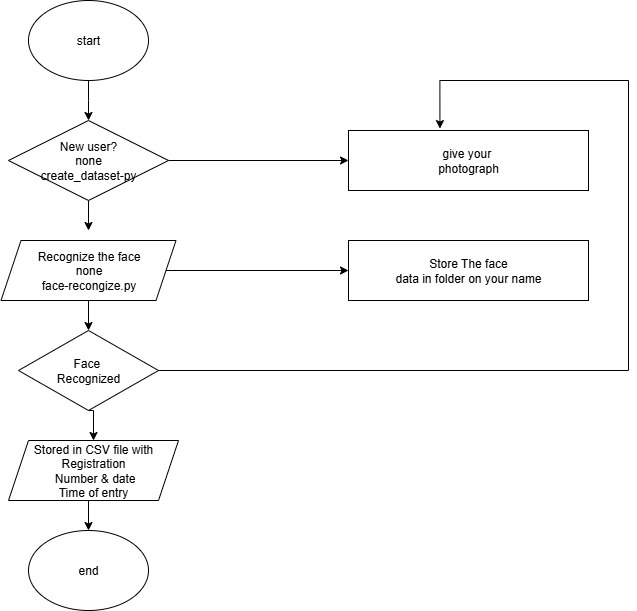

The diagram above was exported from draw.io. Its source (the exported page's mxGraphModel, read from the mxfile embedded in the PNG):
<mxGraphModel dx="947" dy="511" grid="1" gridSize="10" guides="1" tooltips="1" connect="1" arrows="1" fold="1" page="1" pageScale="1" pageWidth="850" pageHeight="1100" math="0" shadow="0">
  <root>
    <mxCell id="0" />
    <mxCell id="1" parent="0" />
    <mxCell id="r_eO-8N3Jl7oulYRBLPX-3" style="edgeStyle=orthogonalEdgeStyle;rounded=0;orthogonalLoop=1;jettySize=auto;html=1;exitX=0.5;exitY=1;exitDx=0;exitDy=0;" edge="1" parent="1" source="r_eO-8N3Jl7oulYRBLPX-1">
      <mxGeometry relative="1" as="geometry">
        <mxPoint x="220" y="160" as="targetPoint" />
      </mxGeometry>
    </mxCell>
    <mxCell id="r_eO-8N3Jl7oulYRBLPX-1" value="start" style="ellipse;whiteSpace=wrap;html=1;" vertex="1" parent="1">
      <mxGeometry x="160" y="40" width="120" height="80" as="geometry" />
    </mxCell>
    <mxCell id="r_eO-8N3Jl7oulYRBLPX-5" style="edgeStyle=orthogonalEdgeStyle;rounded=0;orthogonalLoop=1;jettySize=auto;html=1;exitX=0.5;exitY=1;exitDx=0;exitDy=0;entryX=0.5;entryY=0;entryDx=0;entryDy=0;" edge="1" parent="1">
      <mxGeometry relative="1" as="geometry">
        <mxPoint x="220" y="240" as="sourcePoint" />
        <mxPoint x="220" y="270" as="targetPoint" />
      </mxGeometry>
    </mxCell>
    <mxCell id="r_eO-8N3Jl7oulYRBLPX-13" value="end" style="ellipse;whiteSpace=wrap;html=1;" vertex="1" parent="1">
      <mxGeometry x="160" y="570" width="120" height="80" as="geometry" />
    </mxCell>
    <mxCell id="r_eO-8N3Jl7oulYRBLPX-17" value="give your&amp;nbsp;&lt;div&gt;photograph&lt;/div&gt;" style="rounded=0;whiteSpace=wrap;html=1;" vertex="1" parent="1">
      <mxGeometry x="480" y="170" width="240" height="60" as="geometry" />
    </mxCell>
    <mxCell id="r_eO-8N3Jl7oulYRBLPX-30" style="edgeStyle=orthogonalEdgeStyle;rounded=0;orthogonalLoop=1;jettySize=auto;html=1;entryX=0;entryY=0.5;entryDx=0;entryDy=0;" edge="1" parent="1" source="r_eO-8N3Jl7oulYRBLPX-19" target="r_eO-8N3Jl7oulYRBLPX-17">
      <mxGeometry relative="1" as="geometry" />
    </mxCell>
    <mxCell id="r_eO-8N3Jl7oulYRBLPX-19" value="New user?&lt;div&gt;none&lt;/div&gt;&lt;div&gt;create_dataset-py&lt;/div&gt;" style="rhombus;whiteSpace=wrap;html=1;" vertex="1" parent="1">
      <mxGeometry x="140" y="160" width="160" height="80" as="geometry" />
    </mxCell>
    <mxCell id="r_eO-8N3Jl7oulYRBLPX-23" style="edgeStyle=orthogonalEdgeStyle;rounded=0;orthogonalLoop=1;jettySize=auto;html=1;exitX=0.5;exitY=1;exitDx=0;exitDy=0;entryX=0.5;entryY=0;entryDx=0;entryDy=0;" edge="1" parent="1" source="r_eO-8N3Jl7oulYRBLPX-21" target="r_eO-8N3Jl7oulYRBLPX-22">
      <mxGeometry relative="1" as="geometry" />
    </mxCell>
    <mxCell id="r_eO-8N3Jl7oulYRBLPX-31" style="edgeStyle=orthogonalEdgeStyle;rounded=0;orthogonalLoop=1;jettySize=auto;html=1;exitX=1;exitY=0.5;exitDx=0;exitDy=0;entryX=0;entryY=0.5;entryDx=0;entryDy=0;" edge="1" parent="1" source="r_eO-8N3Jl7oulYRBLPX-21" target="r_eO-8N3Jl7oulYRBLPX-27">
      <mxGeometry relative="1" as="geometry" />
    </mxCell>
    <mxCell id="r_eO-8N3Jl7oulYRBLPX-21" value="Recognize the face&lt;div&gt;none&lt;/div&gt;&lt;div&gt;face-recongize.py&lt;/div&gt;" style="shape=parallelogram;perimeter=parallelogramPerimeter;whiteSpace=wrap;html=1;fixedSize=1;" vertex="1" parent="1">
      <mxGeometry x="132.5" y="280" width="175" height="60" as="geometry" />
    </mxCell>
    <mxCell id="r_eO-8N3Jl7oulYRBLPX-25" style="edgeStyle=orthogonalEdgeStyle;rounded=0;orthogonalLoop=1;jettySize=auto;html=1;exitX=0.5;exitY=1;exitDx=0;exitDy=0;entryX=0.5;entryY=0;entryDx=0;entryDy=0;" edge="1" parent="1" source="r_eO-8N3Jl7oulYRBLPX-22" target="r_eO-8N3Jl7oulYRBLPX-24">
      <mxGeometry relative="1" as="geometry" />
    </mxCell>
    <mxCell id="r_eO-8N3Jl7oulYRBLPX-22" value="Face&amp;nbsp;&lt;div&gt;Recognized&lt;/div&gt;" style="rhombus;whiteSpace=wrap;html=1;" vertex="1" parent="1">
      <mxGeometry x="150" y="370" width="140" height="80" as="geometry" />
    </mxCell>
    <mxCell id="r_eO-8N3Jl7oulYRBLPX-26" style="edgeStyle=orthogonalEdgeStyle;rounded=0;orthogonalLoop=1;jettySize=auto;html=1;exitX=0.5;exitY=1;exitDx=0;exitDy=0;entryX=0.5;entryY=0;entryDx=0;entryDy=0;" edge="1" parent="1" source="r_eO-8N3Jl7oulYRBLPX-24" target="r_eO-8N3Jl7oulYRBLPX-13">
      <mxGeometry relative="1" as="geometry" />
    </mxCell>
    <mxCell id="r_eO-8N3Jl7oulYRBLPX-24" value="Stored in CSV file with Registration&lt;div&gt;&amp;nbsp;Number&amp;nbsp;&lt;span style=&quot;background-color: transparent; color: light-dark(rgb(0, 0, 0), rgb(255, 255, 255));&quot;&gt;&amp;amp; date&lt;/span&gt;&lt;/div&gt;&lt;div&gt;&lt;span style=&quot;background-color: transparent; color: light-dark(rgb(0, 0, 0), rgb(255, 255, 255));&quot;&gt;Time of entry&lt;/span&gt;&lt;/div&gt;" style="shape=parallelogram;perimeter=parallelogramPerimeter;whiteSpace=wrap;html=1;fixedSize=1;" vertex="1" parent="1">
      <mxGeometry x="140" y="480" width="170" height="60" as="geometry" />
    </mxCell>
    <mxCell id="r_eO-8N3Jl7oulYRBLPX-27" value="Store The face&lt;div&gt;data in folder on your name&lt;/div&gt;" style="rounded=0;whiteSpace=wrap;html=1;" vertex="1" parent="1">
      <mxGeometry x="480" y="280" width="240" height="60" as="geometry" />
    </mxCell>
    <mxCell id="r_eO-8N3Jl7oulYRBLPX-33" style="edgeStyle=orthogonalEdgeStyle;rounded=0;orthogonalLoop=1;jettySize=auto;html=1;exitX=1;exitY=0.5;exitDx=0;exitDy=0;entryX=0.381;entryY=-0.032;entryDx=0;entryDy=0;entryPerimeter=0;" edge="1" parent="1" source="r_eO-8N3Jl7oulYRBLPX-22" target="r_eO-8N3Jl7oulYRBLPX-17">
      <mxGeometry relative="1" as="geometry">
        <Array as="points">
          <mxPoint x="760" y="410" />
          <mxPoint x="760" y="120" />
          <mxPoint x="571" y="120" />
        </Array>
      </mxGeometry>
    </mxCell>
  </root>
</mxGraphModel>